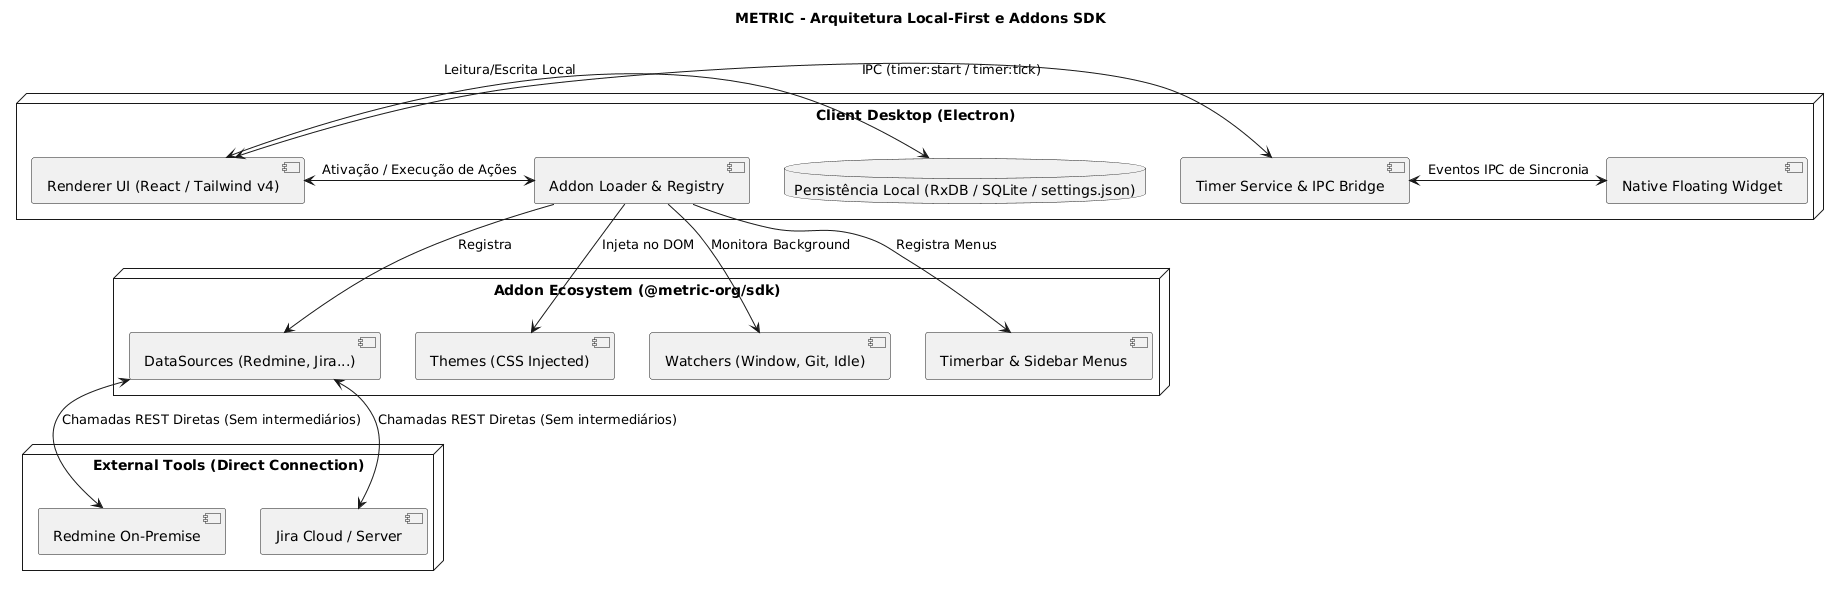

The diagram above was rendered by PlantUML. Its source (embedded in the PNG):
@startuml
title METRIC - Arquitetura Local-First e Addons SDK

node "Client Desktop (Electron)" {
    component "Renderer UI (React / Tailwind v4)" as UI
    component "Timer Service & IPC Bridge" as MainTimer
    component "Addon Loader & Registry" as AddonLoader
    database "Persistência Local (RxDB / SQLite / settings.json)" as DB
    component "Native Floating Widget" as Widget
}

node "Addon Ecosystem (@metric-org/sdk)" {
    [DataSources (Redmine, Jira...)] as DS
    [Themes (CSS Injected)] as Themes
    [Watchers (Window, Git, Idle)] as Watchers
    [Timerbar & Sidebar Menus] as Menus
}

node "External Tools (Direct Connection)" {
    [Redmine On-Premise] as RedmineServer
    [Jira Cloud / Server] as JiraServer
}

UI <-> MainTimer : IPC (timer:start / timer:tick)
UI <-> DB : Leitura/Escrita Local
MainTimer <-> Widget : Eventos IPC de Sincronia
UI <-> AddonLoader : Ativação / Execução de Ações
AddonLoader --> DS : Registra
AddonLoader --> Themes : Injeta no DOM
AddonLoader --> Watchers : Monitora Background
AddonLoader --> Menus : Registra Menus

DS <--> RedmineServer : Chamadas REST Diretas (Sem intermediários)
DS <--> JiraServer : Chamadas REST Diretas (Sem intermediários)
@enduml